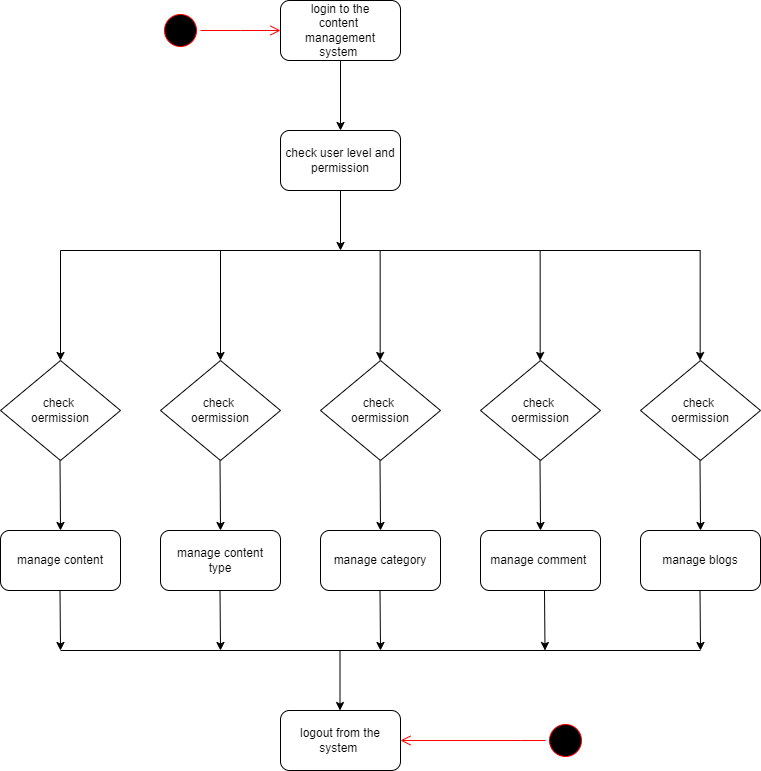

The diagram above was exported from draw.io. Its source (the exported page's mxGraphModel, read from the mxfile embedded in the PNG):
<mxGraphModel dx="1757" dy="955" grid="1" gridSize="10" guides="1" tooltips="1" connect="1" arrows="1" fold="1" page="1" pageScale="1" pageWidth="1169" pageHeight="826" background="none" math="0" shadow="0">
  <root>
    <mxCell id="0" />
    <mxCell id="1" parent="0" />
    <mxCell id="wdTZhlSNVIUCy75s10-w-43" value="" style="ellipse;html=1;shape=startState;fillColor=#000000;strokeColor=#ff0000;" vertex="1" parent="1">
      <mxGeometry x="200" y="40" width="40" height="40" as="geometry" />
    </mxCell>
    <mxCell id="wdTZhlSNVIUCy75s10-w-44" value="" style="edgeStyle=orthogonalEdgeStyle;html=1;verticalAlign=bottom;endArrow=open;endSize=8;strokeColor=#ff0000;rounded=0;exitX=1;exitY=0.5;exitDx=0;exitDy=0;" edge="1" source="wdTZhlSNVIUCy75s10-w-43" parent="1">
      <mxGeometry relative="1" as="geometry">
        <mxPoint x="320" y="60" as="targetPoint" />
        <mxPoint x="380" y="60" as="sourcePoint" />
      </mxGeometry>
    </mxCell>
    <mxCell id="wdTZhlSNVIUCy75s10-w-45" value="login to the &lt;br&gt;content&amp;nbsp;&lt;br&gt;management&lt;br&gt;system&amp;nbsp;" style="rounded=1;whiteSpace=wrap;html=1;" vertex="1" parent="1">
      <mxGeometry x="320" y="30" width="120" height="60" as="geometry" />
    </mxCell>
    <mxCell id="wdTZhlSNVIUCy75s10-w-46" value="check user level and permission" style="rounded=1;whiteSpace=wrap;html=1;" vertex="1" parent="1">
      <mxGeometry x="320" y="160" width="120" height="60" as="geometry" />
    </mxCell>
    <mxCell id="wdTZhlSNVIUCy75s10-w-47" value="" style="endArrow=classic;html=1;rounded=0;exitX=0.5;exitY=1;exitDx=0;exitDy=0;entryX=0.5;entryY=0;entryDx=0;entryDy=0;" edge="1" parent="1" source="wdTZhlSNVIUCy75s10-w-45" target="wdTZhlSNVIUCy75s10-w-46">
      <mxGeometry width="50" height="50" relative="1" as="geometry">
        <mxPoint x="360" y="160" as="sourcePoint" />
        <mxPoint x="410" y="110" as="targetPoint" />
      </mxGeometry>
    </mxCell>
    <mxCell id="wdTZhlSNVIUCy75s10-w-48" value="check&amp;nbsp;&lt;br&gt;oermission" style="rhombus;whiteSpace=wrap;html=1;" vertex="1" parent="1">
      <mxGeometry x="40" y="390" width="120" height="100" as="geometry" />
    </mxCell>
    <mxCell id="wdTZhlSNVIUCy75s10-w-49" value="check&amp;nbsp;&lt;br&gt;oermission" style="rhombus;whiteSpace=wrap;html=1;" vertex="1" parent="1">
      <mxGeometry x="200" y="390" width="120" height="100" as="geometry" />
    </mxCell>
    <mxCell id="wdTZhlSNVIUCy75s10-w-50" value="check&amp;nbsp;&lt;br&gt;oermission" style="rhombus;whiteSpace=wrap;html=1;" vertex="1" parent="1">
      <mxGeometry x="360" y="390" width="120" height="100" as="geometry" />
    </mxCell>
    <mxCell id="wdTZhlSNVIUCy75s10-w-51" value="check&amp;nbsp;&lt;br&gt;oermission" style="rhombus;whiteSpace=wrap;html=1;" vertex="1" parent="1">
      <mxGeometry x="520" y="390" width="120" height="100" as="geometry" />
    </mxCell>
    <mxCell id="wdTZhlSNVIUCy75s10-w-52" value="check&amp;nbsp;&lt;br&gt;oermission" style="rhombus;whiteSpace=wrap;html=1;" vertex="1" parent="1">
      <mxGeometry x="680" y="390" width="120" height="100" as="geometry" />
    </mxCell>
    <mxCell id="wdTZhlSNVIUCy75s10-w-53" value="manage content" style="rounded=1;whiteSpace=wrap;html=1;" vertex="1" parent="1">
      <mxGeometry x="40" y="560" width="120" height="60" as="geometry" />
    </mxCell>
    <mxCell id="wdTZhlSNVIUCy75s10-w-54" value="manage content&lt;br&gt;type" style="rounded=1;whiteSpace=wrap;html=1;" vertex="1" parent="1">
      <mxGeometry x="200" y="560" width="120" height="60" as="geometry" />
    </mxCell>
    <mxCell id="wdTZhlSNVIUCy75s10-w-56" value="manage category" style="rounded=1;whiteSpace=wrap;html=1;" vertex="1" parent="1">
      <mxGeometry x="360" y="560" width="120" height="60" as="geometry" />
    </mxCell>
    <mxCell id="wdTZhlSNVIUCy75s10-w-57" value="manage comment&amp;nbsp;" style="rounded=1;whiteSpace=wrap;html=1;" vertex="1" parent="1">
      <mxGeometry x="520" y="560" width="120" height="60" as="geometry" />
    </mxCell>
    <mxCell id="wdTZhlSNVIUCy75s10-w-58" value="manage blogs" style="rounded=1;whiteSpace=wrap;html=1;" vertex="1" parent="1">
      <mxGeometry x="680" y="560" width="120" height="60" as="geometry" />
    </mxCell>
    <mxCell id="wdTZhlSNVIUCy75s10-w-59" value="logout from the system&amp;nbsp;" style="rounded=1;whiteSpace=wrap;html=1;" vertex="1" parent="1">
      <mxGeometry x="320" y="740" width="120" height="60" as="geometry" />
    </mxCell>
    <mxCell id="wdTZhlSNVIUCy75s10-w-61" value="" style="edgeStyle=orthogonalEdgeStyle;html=1;verticalAlign=bottom;endArrow=open;endSize=8;strokeColor=#ff0000;rounded=0;entryX=1;entryY=0.5;entryDx=0;entryDy=0;exitX=0;exitY=0.5;exitDx=0;exitDy=0;" edge="1" source="wdTZhlSNVIUCy75s10-w-62" parent="1" target="wdTZhlSNVIUCy75s10-w-59">
      <mxGeometry relative="1" as="geometry">
        <mxPoint x="600" y="800" as="targetPoint" />
        <mxPoint x="584" y="730" as="sourcePoint" />
        <Array as="points">
          <mxPoint x="560" y="770" />
          <mxPoint x="560" y="770" />
        </Array>
      </mxGeometry>
    </mxCell>
    <mxCell id="wdTZhlSNVIUCy75s10-w-62" value="" style="ellipse;html=1;shape=startState;fillColor=#000000;strokeColor=#ff0000;" vertex="1" parent="1">
      <mxGeometry x="585" y="750" width="40" height="40" as="geometry" />
    </mxCell>
    <mxCell id="wdTZhlSNVIUCy75s10-w-63" value="" style="endArrow=classic;html=1;rounded=0;exitX=0.5;exitY=1;exitDx=0;exitDy=0;" edge="1" parent="1" source="wdTZhlSNVIUCy75s10-w-46">
      <mxGeometry width="50" height="50" relative="1" as="geometry">
        <mxPoint x="380" y="330" as="sourcePoint" />
        <mxPoint x="380" y="280" as="targetPoint" />
      </mxGeometry>
    </mxCell>
    <mxCell id="wdTZhlSNVIUCy75s10-w-64" value="" style="endArrow=none;html=1;rounded=0;" edge="1" parent="1">
      <mxGeometry width="50" height="50" relative="1" as="geometry">
        <mxPoint x="100" y="280" as="sourcePoint" />
        <mxPoint x="740" y="280" as="targetPoint" />
      </mxGeometry>
    </mxCell>
    <mxCell id="wdTZhlSNVIUCy75s10-w-65" value="" style="endArrow=classic;html=1;rounded=0;" edge="1" parent="1" target="wdTZhlSNVIUCy75s10-w-48">
      <mxGeometry width="50" height="50" relative="1" as="geometry">
        <mxPoint x="100" y="280" as="sourcePoint" />
        <mxPoint x="170" y="310" as="targetPoint" />
      </mxGeometry>
    </mxCell>
    <mxCell id="wdTZhlSNVIUCy75s10-w-66" value="" style="endArrow=classic;html=1;rounded=0;" edge="1" parent="1" target="wdTZhlSNVIUCy75s10-w-49">
      <mxGeometry width="50" height="50" relative="1" as="geometry">
        <mxPoint x="260" y="280" as="sourcePoint" />
        <mxPoint x="350" y="320" as="targetPoint" />
      </mxGeometry>
    </mxCell>
    <mxCell id="wdTZhlSNVIUCy75s10-w-67" value="" style="endArrow=classic;html=1;rounded=0;" edge="1" parent="1">
      <mxGeometry width="50" height="50" relative="1" as="geometry">
        <mxPoint x="419.66" y="280" as="sourcePoint" />
        <mxPoint x="419.66" y="390" as="targetPoint" />
      </mxGeometry>
    </mxCell>
    <mxCell id="wdTZhlSNVIUCy75s10-w-68" value="" style="endArrow=classic;html=1;rounded=0;" edge="1" parent="1">
      <mxGeometry width="50" height="50" relative="1" as="geometry">
        <mxPoint x="579.66" y="280" as="sourcePoint" />
        <mxPoint x="579.66" y="390" as="targetPoint" />
      </mxGeometry>
    </mxCell>
    <mxCell id="wdTZhlSNVIUCy75s10-w-69" value="" style="endArrow=classic;html=1;rounded=0;" edge="1" parent="1">
      <mxGeometry width="50" height="50" relative="1" as="geometry">
        <mxPoint x="739.66" y="280" as="sourcePoint" />
        <mxPoint x="739.66" y="390" as="targetPoint" />
      </mxGeometry>
    </mxCell>
    <mxCell id="wdTZhlSNVIUCy75s10-w-70" value="" style="endArrow=classic;html=1;rounded=0;" edge="1" parent="1">
      <mxGeometry width="50" height="50" relative="1" as="geometry">
        <mxPoint x="99.5" y="490" as="sourcePoint" />
        <mxPoint x="100" y="560" as="targetPoint" />
      </mxGeometry>
    </mxCell>
    <mxCell id="wdTZhlSNVIUCy75s10-w-71" value="" style="endArrow=classic;html=1;rounded=0;" edge="1" parent="1">
      <mxGeometry width="50" height="50" relative="1" as="geometry">
        <mxPoint x="259.5" y="490" as="sourcePoint" />
        <mxPoint x="260" y="560" as="targetPoint" />
      </mxGeometry>
    </mxCell>
    <mxCell id="wdTZhlSNVIUCy75s10-w-72" value="" style="endArrow=classic;html=1;rounded=0;" edge="1" parent="1">
      <mxGeometry width="50" height="50" relative="1" as="geometry">
        <mxPoint x="419.5" y="490" as="sourcePoint" />
        <mxPoint x="420" y="560" as="targetPoint" />
      </mxGeometry>
    </mxCell>
    <mxCell id="wdTZhlSNVIUCy75s10-w-73" value="" style="endArrow=classic;html=1;rounded=0;" edge="1" parent="1">
      <mxGeometry width="50" height="50" relative="1" as="geometry">
        <mxPoint x="579.5" y="490" as="sourcePoint" />
        <mxPoint x="580" y="560" as="targetPoint" />
      </mxGeometry>
    </mxCell>
    <mxCell id="wdTZhlSNVIUCy75s10-w-74" value="" style="endArrow=classic;html=1;rounded=0;" edge="1" parent="1">
      <mxGeometry width="50" height="50" relative="1" as="geometry">
        <mxPoint x="739.5" y="490" as="sourcePoint" />
        <mxPoint x="740" y="560" as="targetPoint" />
      </mxGeometry>
    </mxCell>
    <mxCell id="wdTZhlSNVIUCy75s10-w-75" value="" style="endArrow=classic;html=1;rounded=0;" edge="1" parent="1">
      <mxGeometry width="50" height="50" relative="1" as="geometry">
        <mxPoint x="99.5" y="620" as="sourcePoint" />
        <mxPoint x="100" y="680" as="targetPoint" />
      </mxGeometry>
    </mxCell>
    <mxCell id="wdTZhlSNVIUCy75s10-w-76" value="" style="endArrow=classic;html=1;rounded=0;" edge="1" parent="1">
      <mxGeometry width="50" height="50" relative="1" as="geometry">
        <mxPoint x="259.5" y="620" as="sourcePoint" />
        <mxPoint x="260" y="680" as="targetPoint" />
      </mxGeometry>
    </mxCell>
    <mxCell id="wdTZhlSNVIUCy75s10-w-77" value="" style="endArrow=classic;html=1;rounded=0;" edge="1" parent="1">
      <mxGeometry width="50" height="50" relative="1" as="geometry">
        <mxPoint x="419.5" y="620" as="sourcePoint" />
        <mxPoint x="420" y="680" as="targetPoint" />
      </mxGeometry>
    </mxCell>
    <mxCell id="wdTZhlSNVIUCy75s10-w-78" value="" style="endArrow=classic;html=1;rounded=0;" edge="1" parent="1">
      <mxGeometry width="50" height="50" relative="1" as="geometry">
        <mxPoint x="584" y="620" as="sourcePoint" />
        <mxPoint x="584.5" y="680" as="targetPoint" />
      </mxGeometry>
    </mxCell>
    <mxCell id="wdTZhlSNVIUCy75s10-w-79" value="" style="endArrow=classic;html=1;rounded=0;" edge="1" parent="1">
      <mxGeometry width="50" height="50" relative="1" as="geometry">
        <mxPoint x="739.5" y="620" as="sourcePoint" />
        <mxPoint x="740" y="680" as="targetPoint" />
      </mxGeometry>
    </mxCell>
    <mxCell id="wdTZhlSNVIUCy75s10-w-80" value="" style="endArrow=none;html=1;rounded=0;" edge="1" parent="1">
      <mxGeometry width="50" height="50" relative="1" as="geometry">
        <mxPoint x="100" y="680" as="sourcePoint" />
        <mxPoint x="740" y="680" as="targetPoint" />
      </mxGeometry>
    </mxCell>
    <mxCell id="wdTZhlSNVIUCy75s10-w-81" value="" style="endArrow=classic;html=1;rounded=0;entryX=0.5;entryY=0;entryDx=0;entryDy=0;" edge="1" parent="1">
      <mxGeometry width="50" height="50" relative="1" as="geometry">
        <mxPoint x="379.5" y="680" as="sourcePoint" />
        <mxPoint x="379.5" y="740" as="targetPoint" />
      </mxGeometry>
    </mxCell>
  </root>
</mxGraphModel>